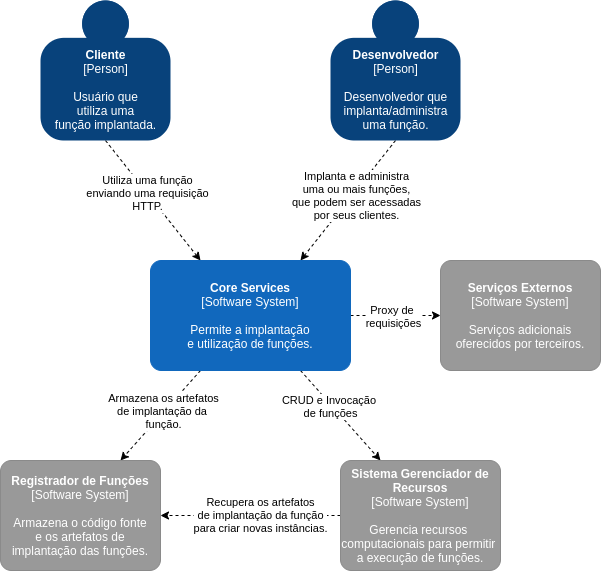

The diagram above was exported from draw.io. Its source (the exported page's mxGraphModel, read from the mxfile embedded in the PNG):
<mxGraphModel dx="832" dy="682" grid="1" gridSize="10" guides="1" tooltips="1" connect="1" arrows="1" fold="1" page="1" pageScale="1" pageWidth="1169" pageHeight="827" math="0" shadow="0">
  <root>
    <mxCell id="0" />
    <mxCell id="1" parent="0" />
    <mxCell id="7zQWxtmmHLIZFA09cTqg-13" style="edgeStyle=none;rounded=0;orthogonalLoop=1;jettySize=auto;html=1;exitX=0.5;exitY=1;exitDx=0;exitDy=0;exitPerimeter=0;entryX=0.25;entryY=0;entryDx=0;entryDy=0;entryPerimeter=0;dashed=1;" edge="1" parent="1" source="7zQWxtmmHLIZFA09cTqg-1" target="7zQWxtmmHLIZFA09cTqg-3">
      <mxGeometry relative="1" as="geometry" />
    </mxCell>
    <mxCell id="7zQWxtmmHLIZFA09cTqg-19" value="Utiliza uma função&lt;br&gt;enviando uma requisição&lt;br&gt;HTTP." style="edgeLabel;html=1;align=center;verticalAlign=middle;resizable=0;points=[];" vertex="1" connectable="0" parent="7zQWxtmmHLIZFA09cTqg-13">
      <mxGeometry x="-0.1287" relative="1" as="geometry">
        <mxPoint as="offset" />
      </mxGeometry>
    </mxCell>
    <object placeholders="1" c4Name="Cliente" c4Type="Person" c4Description="Usuário que&#10;utiliza uma&#10;função implantada." label="&lt;b&gt;%c4Name%&lt;/b&gt;&lt;div&gt;[%c4Type%]&lt;/div&gt;&lt;br&gt;&lt;div&gt;%c4Description%&lt;/div&gt;" id="7zQWxtmmHLIZFA09cTqg-1">
      <mxCell style="html=1;dashed=0;whitespace=wrap;fillColor=#08427b;strokeColor=none;fontColor=#ffffff;shape=mxgraph.c4.person;align=center;metaEdit=1;points=[[0.5,0,0],[1,0.5,0],[1,0.75,0],[0.75,1,0],[0.5,1,0],[0.25,1,0],[0,0.75,0],[0,0.5,0]];metaData={&quot;c4Type&quot;:{&quot;editable&quot;:false}};" vertex="1" parent="1">
        <mxGeometry x="270" y="170" width="130" height="140" as="geometry" />
      </mxCell>
    </object>
    <mxCell id="7zQWxtmmHLIZFA09cTqg-12" style="edgeStyle=none;rounded=0;orthogonalLoop=1;jettySize=auto;html=1;exitX=0.5;exitY=1;exitDx=0;exitDy=0;exitPerimeter=0;entryX=0.75;entryY=0;entryDx=0;entryDy=0;entryPerimeter=0;dashed=1;" edge="1" parent="1" source="7zQWxtmmHLIZFA09cTqg-2" target="7zQWxtmmHLIZFA09cTqg-3">
      <mxGeometry relative="1" as="geometry" />
    </mxCell>
    <mxCell id="7zQWxtmmHLIZFA09cTqg-20" value="Implanta e administra&lt;br&gt;uma ou mais funções,&lt;br&gt;que podem ser acessadas&lt;br&gt;por seus clientes." style="edgeLabel;html=1;align=center;verticalAlign=middle;resizable=0;points=[];" vertex="1" connectable="0" parent="7zQWxtmmHLIZFA09cTqg-12">
      <mxGeometry x="-0.2144" relative="1" as="geometry">
        <mxPoint x="-2.73" y="7.23" as="offset" />
      </mxGeometry>
    </mxCell>
    <object placeholders="1" c4Name="Desenvolvedor" c4Type="Person" c4Description="Desenvolvedor que&#10;implanta/administra&#10;uma função." label="&lt;b&gt;%c4Name%&lt;/b&gt;&lt;div&gt;[%c4Type%]&lt;/div&gt;&lt;br&gt;&lt;div&gt;%c4Description%&lt;/div&gt;" id="7zQWxtmmHLIZFA09cTqg-2">
      <mxCell style="html=1;dashed=0;whitespace=wrap;fillColor=#08427b;strokeColor=none;fontColor=#ffffff;shape=mxgraph.c4.person;align=center;metaEdit=1;points=[[0.5,0,0],[1,0.5,0],[1,0.75,0],[0.75,1,0],[0.5,1,0],[0.25,1,0],[0,0.75,0],[0,0.5,0]];metaData={&quot;c4Type&quot;:{&quot;editable&quot;:false}};" vertex="1" parent="1">
        <mxGeometry x="560" y="170" width="130" height="140" as="geometry" />
      </mxCell>
    </object>
    <mxCell id="7zQWxtmmHLIZFA09cTqg-6" style="rounded=0;orthogonalLoop=1;jettySize=auto;html=1;exitX=0.75;exitY=1;exitDx=0;exitDy=0;exitPerimeter=0;entryX=0.25;entryY=0;entryDx=0;entryDy=0;entryPerimeter=0;dashed=1;" edge="1" parent="1" source="7zQWxtmmHLIZFA09cTqg-3" target="7zQWxtmmHLIZFA09cTqg-4">
      <mxGeometry relative="1" as="geometry" />
    </mxCell>
    <mxCell id="7zQWxtmmHLIZFA09cTqg-25" value="CRUD e Invocação &lt;br&gt;de funções" style="edgeLabel;html=1;align=center;verticalAlign=middle;resizable=0;points=[];" vertex="1" connectable="0" parent="7zQWxtmmHLIZFA09cTqg-6">
      <mxGeometry x="-0.228" y="-1" relative="1" as="geometry">
        <mxPoint as="offset" />
      </mxGeometry>
    </mxCell>
    <mxCell id="7zQWxtmmHLIZFA09cTqg-7" style="edgeStyle=none;rounded=0;orthogonalLoop=1;jettySize=auto;html=1;exitX=1;exitY=0.5;exitDx=0;exitDy=0;exitPerimeter=0;entryX=0;entryY=0.5;entryDx=0;entryDy=0;entryPerimeter=0;dashed=1;" edge="1" parent="1" source="7zQWxtmmHLIZFA09cTqg-3" target="7zQWxtmmHLIZFA09cTqg-5">
      <mxGeometry relative="1" as="geometry" />
    </mxCell>
    <mxCell id="7zQWxtmmHLIZFA09cTqg-27" value="Proxy de &lt;br&gt;requisições" style="edgeLabel;html=1;align=center;verticalAlign=middle;resizable=0;points=[];" vertex="1" connectable="0" parent="7zQWxtmmHLIZFA09cTqg-7">
      <mxGeometry x="-0.4271" y="-3" relative="1" as="geometry">
        <mxPoint x="16" y="-3" as="offset" />
      </mxGeometry>
    </mxCell>
    <mxCell id="7zQWxtmmHLIZFA09cTqg-15" style="edgeStyle=none;rounded=0;orthogonalLoop=1;jettySize=auto;html=1;exitX=0.25;exitY=1;exitDx=0;exitDy=0;exitPerimeter=0;entryX=0.75;entryY=0;entryDx=0;entryDy=0;entryPerimeter=0;dashed=1;" edge="1" parent="1" source="7zQWxtmmHLIZFA09cTqg-3" target="7zQWxtmmHLIZFA09cTqg-14">
      <mxGeometry relative="1" as="geometry" />
    </mxCell>
    <mxCell id="7zQWxtmmHLIZFA09cTqg-21" value="Armazena os artefatos&lt;br&gt;de implantação da&amp;nbsp;&lt;br&gt;função." style="edgeLabel;html=1;align=center;verticalAlign=middle;resizable=0;points=[];" vertex="1" connectable="0" parent="7zQWxtmmHLIZFA09cTqg-15">
      <mxGeometry x="-0.1629" y="4" relative="1" as="geometry">
        <mxPoint x="-6.87" as="offset" />
      </mxGeometry>
    </mxCell>
    <object placeholders="1" c4Name="Core Services" c4Type="Software System" c4Description="Permite a implantação&#10;e utilização de funções." label="&lt;b&gt;%c4Name%&lt;/b&gt;&lt;div&gt;[%c4Type%]&lt;/div&gt;&lt;br&gt;&lt;div&gt;%c4Description%&lt;/div&gt;" id="7zQWxtmmHLIZFA09cTqg-3">
      <mxCell style="rounded=1;whiteSpace=wrap;html=1;labelBackgroundColor=none;fillColor=#1168BD;fontColor=#ffffff;align=center;arcSize=10;strokeColor=#1168BD;metaEdit=1;metaData={&quot;c4Type&quot;:{&quot;editable&quot;:false}};points=[[0.25,0,0],[0.5,0,0],[0.75,0,0],[1,0.25,0],[1,0.5,0],[1,0.75,0],[0.75,1,0],[0.5,1,0],[0.25,1,0],[0,0.75,0],[0,0.5,0],[0,0.25,0]];" vertex="1" parent="1">
        <mxGeometry x="380" y="430" width="200" height="110" as="geometry" />
      </mxCell>
    </object>
    <mxCell id="7zQWxtmmHLIZFA09cTqg-16" style="edgeStyle=none;rounded=0;orthogonalLoop=1;jettySize=auto;html=1;exitX=0;exitY=0.5;exitDx=0;exitDy=0;exitPerimeter=0;entryX=1;entryY=0.5;entryDx=0;entryDy=0;entryPerimeter=0;dashed=1;" edge="1" parent="1" source="7zQWxtmmHLIZFA09cTqg-4" target="7zQWxtmmHLIZFA09cTqg-14">
      <mxGeometry relative="1" as="geometry" />
    </mxCell>
    <mxCell id="7zQWxtmmHLIZFA09cTqg-22" value="Recupera os artefatos&lt;br&gt;de implantação da função&lt;br&gt;para criar novas instâncias." style="edgeLabel;html=1;align=center;verticalAlign=middle;resizable=0;points=[];" vertex="1" connectable="0" parent="7zQWxtmmHLIZFA09cTqg-16">
      <mxGeometry x="-0.097" y="-1" relative="1" as="geometry">
        <mxPoint as="offset" />
      </mxGeometry>
    </mxCell>
    <object placeholders="1" c4Name="Sistema Gerenciador de Recursos" c4Type="Software System" c4Description="Gerencia recursos &#10;computacionais para permitir &#10;a execução de funções." label="&lt;b&gt;%c4Name%&lt;/b&gt;&lt;div&gt;[%c4Type%]&lt;/div&gt;&lt;br&gt;&lt;div&gt;%c4Description%&lt;/div&gt;" id="7zQWxtmmHLIZFA09cTqg-4">
      <mxCell style="rounded=1;whiteSpace=wrap;html=1;labelBackgroundColor=none;fillColor=#999999;fontColor=#ffffff;align=center;arcSize=10;strokeColor=#8A8A8A;metaEdit=1;metaData={&quot;c4Type&quot;:{&quot;editable&quot;:false}};points=[[0.25,0,0],[0.5,0,0],[0.75,0,0],[1,0.25,0],[1,0.5,0],[1,0.75,0],[0.75,1,0],[0.5,1,0],[0.25,1,0],[0,0.75,0],[0,0.5,0],[0,0.25,0]];" vertex="1" parent="1">
        <mxGeometry x="570" y="630" width="160" height="110.00000000000001" as="geometry" />
      </mxCell>
    </object>
    <object placeholders="1" c4Name="Serviços Externos" c4Type="Software System" c4Description="Serviços adicionais&#10;oferecidos por terceiros." label="&lt;b&gt;%c4Name%&lt;/b&gt;&lt;div&gt;[%c4Type%]&lt;/div&gt;&lt;br&gt;&lt;div&gt;%c4Description%&lt;/div&gt;" id="7zQWxtmmHLIZFA09cTqg-5">
      <mxCell style="rounded=1;whiteSpace=wrap;html=1;labelBackgroundColor=none;fillColor=#999999;fontColor=#ffffff;align=center;arcSize=10;strokeColor=#8A8A8A;metaEdit=1;metaData={&quot;c4Type&quot;:{&quot;editable&quot;:false}};points=[[0.25,0,0],[0.5,0,0],[0.75,0,0],[1,0.25,0],[1,0.5,0],[1,0.75,0],[0.75,1,0],[0.5,1,0],[0.25,1,0],[0,0.75,0],[0,0.5,0],[0,0.25,0]];" vertex="1" parent="1">
        <mxGeometry x="670" y="430" width="160" height="110.00000000000001" as="geometry" />
      </mxCell>
    </object>
    <object placeholders="1" c4Name="Registrador de Funções" c4Type="Software System" c4Description="Armazena o código fonte&#10;e os artefatos de&#10;implantação das funções." label="&lt;b&gt;%c4Name%&lt;/b&gt;&lt;div&gt;[%c4Type%]&lt;/div&gt;&lt;br&gt;&lt;div&gt;%c4Description%&lt;/div&gt;" id="7zQWxtmmHLIZFA09cTqg-14">
      <mxCell style="rounded=1;whiteSpace=wrap;html=1;labelBackgroundColor=none;fillColor=#999999;fontColor=#ffffff;align=center;arcSize=10;strokeColor=#8A8A8A;metaEdit=1;metaData={&quot;c4Type&quot;:{&quot;editable&quot;:false}};points=[[0.25,0,0],[0.5,0,0],[0.75,0,0],[1,0.25,0],[1,0.5,0],[1,0.75,0],[0.75,1,0],[0.5,1,0],[0.25,1,0],[0,0.75,0],[0,0.5,0],[0,0.25,0]];" vertex="1" parent="1">
        <mxGeometry x="230" y="630" width="160" height="110.00000000000001" as="geometry" />
      </mxCell>
    </object>
  </root>
</mxGraphModel>